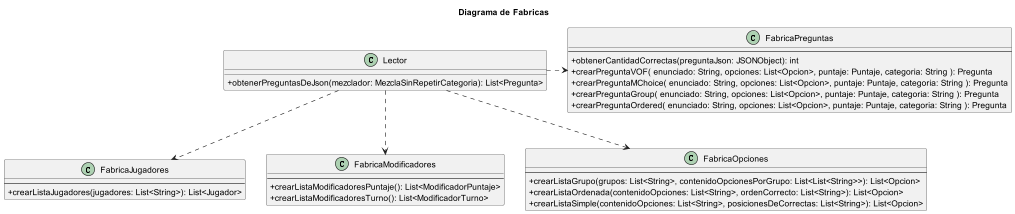

The diagram above was rendered by PlantUML. Its source (embedded in the PNG):
@startuml
skinparam classAttributeIconSize 0

title Diagrama de Fabricas

class FabricaJugadores{
    ---
    + crearListaJugadores(jugadores: List<String>): List<Jugador>
}

class FabricaModificadores{
    ---
    + crearListaModificadoresPuntaje(): List<ModificadorPuntaje>
    + crearListaModificadoresTurno(): List<ModificadorTurno>
}

class FabricaOpciones{
    ---
    + crearListaGrupo(grupos: List<String>, contenidoOpcionesPorGrupo: List<List<String>>): List<Opcion>
    + crearListaOrdenada(contenidoOpciones: List<String>, ordenCorrecto: List<String>): List<Opcion>
    + crearListaSimple(contenidoOpciones: List<String>, posicionesDeCorrectas: List<String>): List<Opcion>
}

class FabricaPreguntas{
    ---
    + obtenerCantidadCorrectas(preguntaJson: JSONObject): int
    + crearPreguntaVOF( enunciado: String, opciones: List<Opcion>, puntaje: Puntaje, categoria: String ): Pregunta
    + crearPreguntaMChoice( enunciado: String, opciones: List<Opcion>, puntaje: Puntaje, categoria: String ): Pregunta
    + crearPreguntaGroup( enunciado: String, opciones: List<Opcion>, puntaje: Puntaje, categoria: String ): Pregunta
    + crearPreguntaOrdered( enunciado: String, opciones: List<Opcion>, puntaje: Puntaje, categoria: String ): Pregunta
}
class Lector {
    + obtenerPreguntasDeJson(mezclador: MezclaSinRepetirCategoria): List<Pregunta>
}

Lector ..>FabricaJugadores
Lector ..>FabricaModificadores
Lector ..> FabricaOpciones
Lector .>FabricaPreguntas

@enduml